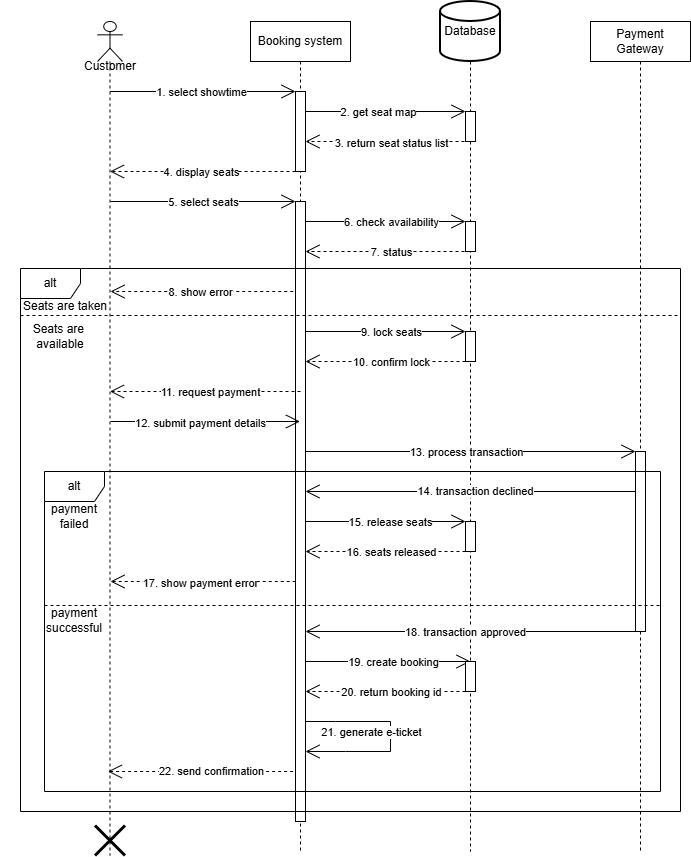

The diagram above was exported from draw.io. Its source (the exported page's mxGraphModel, read from the mxfile embedded in the PNG):
<mxGraphModel dx="1582" dy="915" grid="1" gridSize="10" guides="1" tooltips="1" connect="1" arrows="1" fold="1" page="1" pageScale="1" pageWidth="827" pageHeight="1169" math="0" shadow="0">
  <root>
    <mxCell id="0" />
    <mxCell id="1" parent="0" />
    <mxCell id="t7VNPqBMMR7Kiun88nuw-1" value="" style="shape=umlLifeline;perimeter=lifelinePerimeter;whiteSpace=wrap;html=1;container=1;dropTarget=0;collapsible=0;recursiveResize=0;outlineConnect=0;portConstraint=eastwest;newEdgeStyle={&quot;curved&quot;:0,&quot;rounded&quot;:0};participant=umlActor;" parent="1" vertex="1">
      <mxGeometry x="167" y="80" width="25" height="834" as="geometry" />
    </mxCell>
    <mxCell id="t7VNPqBMMR7Kiun88nuw-74" value="" style="shape=umlDestroy;whiteSpace=wrap;html=1;strokeWidth=3;targetShapes=umlLifeline;" vertex="1" parent="t7VNPqBMMR7Kiun88nuw-1">
      <mxGeometry x="-2.5" y="804" width="30" height="30" as="geometry" />
    </mxCell>
    <mxCell id="t7VNPqBMMR7Kiun88nuw-2" value="Booking system" style="shape=umlLifeline;perimeter=lifelinePerimeter;whiteSpace=wrap;html=1;container=1;dropTarget=0;collapsible=0;recursiveResize=0;outlineConnect=0;portConstraint=eastwest;newEdgeStyle={&quot;curved&quot;:0,&quot;rounded&quot;:0};" parent="1" vertex="1">
      <mxGeometry x="320" y="80" width="100" height="830" as="geometry" />
    </mxCell>
    <mxCell id="t7VNPqBMMR7Kiun88nuw-8" value="" style="html=1;points=[[0,0,0,0,5],[0,1,0,0,-5],[1,0,0,0,5],[1,1,0,0,-5]];perimeter=orthogonalPerimeter;outlineConnect=0;targetShapes=umlLifeline;portConstraint=eastwest;newEdgeStyle={&quot;curved&quot;:0,&quot;rounded&quot;:0};" parent="t7VNPqBMMR7Kiun88nuw-2" vertex="1">
      <mxGeometry x="45" y="70" width="10" height="80" as="geometry" />
    </mxCell>
    <mxCell id="t7VNPqBMMR7Kiun88nuw-19" value="" style="html=1;points=[[0,0,0,0,5],[0,1,0,0,-5],[1,0,0,0,5],[1,1,0,0,-5]];perimeter=orthogonalPerimeter;outlineConnect=0;targetShapes=umlLifeline;portConstraint=eastwest;newEdgeStyle={&quot;curved&quot;:0,&quot;rounded&quot;:0};" parent="t7VNPqBMMR7Kiun88nuw-2" vertex="1">
      <mxGeometry x="45" y="180" width="10" height="620" as="geometry" />
    </mxCell>
    <mxCell id="t7VNPqBMMR7Kiun88nuw-3" value="Payment Gateway" style="shape=umlLifeline;perimeter=lifelinePerimeter;whiteSpace=wrap;html=1;container=1;dropTarget=0;collapsible=0;recursiveResize=0;outlineConnect=0;portConstraint=eastwest;newEdgeStyle={&quot;curved&quot;:0,&quot;rounded&quot;:0};" parent="1" vertex="1">
      <mxGeometry x="660" y="80" width="100" height="830" as="geometry" />
    </mxCell>
    <mxCell id="t7VNPqBMMR7Kiun88nuw-50" value="" style="html=1;points=[[0,0,0,0,5],[0,1,0,0,-5],[1,0,0,0,5],[1,1,0,0,-5]];perimeter=orthogonalPerimeter;outlineConnect=0;targetShapes=umlLifeline;portConstraint=eastwest;newEdgeStyle={&quot;curved&quot;:0,&quot;rounded&quot;:0};" vertex="1" parent="t7VNPqBMMR7Kiun88nuw-3">
      <mxGeometry x="45" y="430" width="10" height="180" as="geometry" />
    </mxCell>
    <mxCell id="t7VNPqBMMR7Kiun88nuw-6" style="edgeStyle=orthogonalEdgeStyle;rounded=0;orthogonalLoop=1;jettySize=auto;html=1;exitX=0.5;exitY=1;exitDx=0;exitDy=0;exitPerimeter=0;dashed=1;endArrow=none;endFill=0;" parent="1" source="t7VNPqBMMR7Kiun88nuw-32" edge="1">
      <mxGeometry relative="1" as="geometry">
        <mxPoint x="540" y="910" as="targetPoint" />
      </mxGeometry>
    </mxCell>
    <mxCell id="IGeXMZWl69CfaHLQ5ve3-2" value="Database" style="strokeWidth=2;html=1;shape=mxgraph.flowchart.database;whiteSpace=wrap;" parent="1" vertex="1">
      <mxGeometry x="510" y="60" width="60" height="60" as="geometry" />
    </mxCell>
    <mxCell id="t7VNPqBMMR7Kiun88nuw-7" value="Customer" style="text;html=1;whiteSpace=wrap;strokeColor=none;fillColor=none;align=center;verticalAlign=middle;rounded=0;" parent="1" vertex="1">
      <mxGeometry x="150" y="110" width="60" height="30" as="geometry" />
    </mxCell>
    <mxCell id="t7VNPqBMMR7Kiun88nuw-9" value="" style="endArrow=open;endFill=1;endSize=12;html=1;rounded=0;" parent="1" target="t7VNPqBMMR7Kiun88nuw-8" edge="1">
      <mxGeometry width="160" relative="1" as="geometry">
        <mxPoint x="179.5" y="150" as="sourcePoint" />
        <mxPoint x="369.5" y="150" as="targetPoint" />
      </mxGeometry>
    </mxCell>
    <mxCell id="t7VNPqBMMR7Kiun88nuw-12" value="1. select showtime" style="edgeLabel;html=1;align=center;verticalAlign=middle;resizable=0;points=[];" parent="t7VNPqBMMR7Kiun88nuw-9" connectable="0" vertex="1">
      <mxGeometry x="-0.1321" y="2" relative="1" as="geometry">
        <mxPoint x="11" y="2" as="offset" />
      </mxGeometry>
    </mxCell>
    <mxCell id="t7VNPqBMMR7Kiun88nuw-10" value="" style="endArrow=open;endFill=1;endSize=12;html=1;rounded=0;" parent="1" edge="1" target="t7VNPqBMMR7Kiun88nuw-32">
      <mxGeometry width="160" relative="1" as="geometry">
        <mxPoint x="375" y="170" as="sourcePoint" />
        <mxPoint x="540" y="170" as="targetPoint" />
      </mxGeometry>
    </mxCell>
    <mxCell id="t7VNPqBMMR7Kiun88nuw-13" value="2. get seat map" style="edgeLabel;html=1;align=center;verticalAlign=middle;resizable=0;points=[];" parent="t7VNPqBMMR7Kiun88nuw-10" connectable="0" vertex="1">
      <mxGeometry x="-0.2" relative="1" as="geometry">
        <mxPoint x="9" as="offset" />
      </mxGeometry>
    </mxCell>
    <mxCell id="t7VNPqBMMR7Kiun88nuw-11" value="" style="endArrow=open;endFill=1;endSize=12;html=1;rounded=0;dashed=1;" parent="1" edge="1">
      <mxGeometry width="160" relative="1" as="geometry">
        <mxPoint x="540" y="200" as="sourcePoint" />
        <mxPoint x="375" y="200" as="targetPoint" />
      </mxGeometry>
    </mxCell>
    <mxCell id="t7VNPqBMMR7Kiun88nuw-14" value="3. return seat status list" style="edgeLabel;html=1;align=center;verticalAlign=middle;resizable=0;points=[];" parent="t7VNPqBMMR7Kiun88nuw-11" connectable="0" vertex="1">
      <mxGeometry x="0.1152" y="1" relative="1" as="geometry">
        <mxPoint x="12" as="offset" />
      </mxGeometry>
    </mxCell>
    <mxCell id="t7VNPqBMMR7Kiun88nuw-15" value="" style="endArrow=open;endFill=1;endSize=12;html=1;rounded=0;dashed=1;" parent="1" edge="1">
      <mxGeometry width="160" relative="1" as="geometry">
        <mxPoint x="365" y="230" as="sourcePoint" />
        <mxPoint x="179.5" y="230" as="targetPoint" />
      </mxGeometry>
    </mxCell>
    <mxCell id="t7VNPqBMMR7Kiun88nuw-17" value="" style="endArrow=open;endFill=1;endSize=12;html=1;rounded=0;" parent="1" target="t7VNPqBMMR7Kiun88nuw-19" edge="1">
      <mxGeometry width="160" relative="1" as="geometry">
        <mxPoint x="180" y="260" as="sourcePoint" />
        <mxPoint x="362.5" y="260" as="targetPoint" />
      </mxGeometry>
    </mxCell>
    <mxCell id="t7VNPqBMMR7Kiun88nuw-18" value="5. select seats" style="edgeLabel;html=1;align=center;verticalAlign=middle;resizable=0;points=[];" parent="t7VNPqBMMR7Kiun88nuw-17" connectable="0" vertex="1">
      <mxGeometry x="-0.2" relative="1" as="geometry">
        <mxPoint x="18" as="offset" />
      </mxGeometry>
    </mxCell>
    <mxCell id="t7VNPqBMMR7Kiun88nuw-21" value="" style="endArrow=open;endFill=1;endSize=12;html=1;rounded=0;exitX=0.5;exitY=0.385;exitDx=0;exitDy=0;exitPerimeter=0;" parent="1" target="t7VNPqBMMR7Kiun88nuw-23" edge="1">
      <mxGeometry width="160" relative="1" as="geometry">
        <mxPoint x="375.5" y="280" as="sourcePoint" />
        <mxPoint x="533" y="280" as="targetPoint" />
      </mxGeometry>
    </mxCell>
    <mxCell id="dULGKjh8TUMJ7snrOfEd-3" value="6. check availability" style="edgeLabel;html=1;align=center;verticalAlign=middle;resizable=0;points=[];" parent="1" connectable="0" vertex="1">
      <mxGeometry x="460" y="280" as="geometry" />
    </mxCell>
    <mxCell id="t7VNPqBMMR7Kiun88nuw-22" value="" style="endArrow=open;endFill=1;endSize=12;html=1;rounded=0;dashed=1;" parent="1" edge="1">
      <mxGeometry width="160" relative="1" as="geometry">
        <mxPoint x="540" y="310" as="sourcePoint" />
        <mxPoint x="375" y="310" as="targetPoint" />
      </mxGeometry>
    </mxCell>
    <mxCell id="t7VNPqBMMR7Kiun88nuw-24" value="" style="endArrow=open;endFill=1;endSize=12;html=1;rounded=0;dashed=1;" edge="1" parent="1">
      <mxGeometry width="160" relative="1" as="geometry">
        <mxPoint x="362.75" y="350" as="sourcePoint" />
        <mxPoint x="180" y="350" as="targetPoint" />
      </mxGeometry>
    </mxCell>
    <mxCell id="r5YiZQRv5tIgDa46McOm-3" value="8. show error" style="edgeLabel;html=1;align=center;verticalAlign=middle;resizable=0;points=[];" vertex="1" connectable="0" parent="t7VNPqBMMR7Kiun88nuw-24">
      <mxGeometry x="0.205" y="-2" relative="1" as="geometry">
        <mxPoint x="17" y="2" as="offset" />
      </mxGeometry>
    </mxCell>
    <mxCell id="t7VNPqBMMR7Kiun88nuw-25" value="" style="endArrow=open;endFill=1;endSize=12;html=1;rounded=0;" edge="1" parent="1" target="t7VNPqBMMR7Kiun88nuw-26">
      <mxGeometry width="160" relative="1" as="geometry">
        <mxPoint x="375" y="390" as="sourcePoint" />
        <mxPoint x="540" y="390" as="targetPoint" />
      </mxGeometry>
    </mxCell>
    <mxCell id="r5YiZQRv5tIgDa46McOm-5" value="9. lock seats" style="edgeLabel;html=1;align=center;verticalAlign=middle;resizable=0;points=[];" vertex="1" connectable="0" parent="t7VNPqBMMR7Kiun88nuw-25">
      <mxGeometry x="0.0925" relative="1" as="geometry">
        <mxPoint x="-2" as="offset" />
      </mxGeometry>
    </mxCell>
    <mxCell id="dULGKjh8TUMJ7snrOfEd-1" value="4. display seats" style="edgeLabel;html=1;align=center;verticalAlign=middle;resizable=0;points=[];" parent="1" connectable="0" vertex="1">
      <mxGeometry x="270" y="230" as="geometry" />
    </mxCell>
    <mxCell id="t7VNPqBMMR7Kiun88nuw-23" value="" style="html=1;points=[[0,0,0,0,5],[0,1,0,0,-5],[1,0,0,0,5],[1,1,0,0,-5]];perimeter=orthogonalPerimeter;outlineConnect=0;targetShapes=umlLifeline;portConstraint=eastwest;newEdgeStyle={&quot;curved&quot;:0,&quot;rounded&quot;:0};" parent="1" vertex="1">
      <mxGeometry x="535" y="280" width="10" height="30" as="geometry" />
    </mxCell>
    <mxCell id="r5YiZQRv5tIgDa46McOm-1" value="7. status" style="edgeLabel;html=1;align=center;verticalAlign=middle;resizable=0;points=[];" connectable="0" vertex="1" parent="1">
      <mxGeometry x="460" y="310" as="geometry" />
    </mxCell>
    <mxCell id="t7VNPqBMMR7Kiun88nuw-26" value="" style="html=1;points=[[0,0,0,0,5],[0,1,0,0,-5],[1,0,0,0,5],[1,1,0,0,-5]];perimeter=orthogonalPerimeter;outlineConnect=0;targetShapes=umlLifeline;portConstraint=eastwest;newEdgeStyle={&quot;curved&quot;:0,&quot;rounded&quot;:0};" vertex="1" parent="1">
      <mxGeometry x="535" y="390" width="10" height="30" as="geometry" />
    </mxCell>
    <mxCell id="t7VNPqBMMR7Kiun88nuw-27" value="" style="endArrow=open;endFill=1;endSize=12;html=1;rounded=0;dashed=1;exitX=0;exitY=0.567;exitDx=0;exitDy=0;exitPerimeter=0;" edge="1" parent="1">
      <mxGeometry width="160" relative="1" as="geometry">
        <mxPoint x="535" y="420" as="sourcePoint" />
        <mxPoint x="375" y="420" as="targetPoint" />
      </mxGeometry>
    </mxCell>
    <mxCell id="r5YiZQRv5tIgDa46McOm-6" value="10. confirm lock" style="edgeLabel;html=1;align=center;verticalAlign=middle;resizable=0;points=[];" vertex="1" connectable="0" parent="t7VNPqBMMR7Kiun88nuw-27">
      <mxGeometry x="-0.0125" y="1" relative="1" as="geometry">
        <mxPoint x="4" y="-1" as="offset" />
      </mxGeometry>
    </mxCell>
    <mxCell id="t7VNPqBMMR7Kiun88nuw-29" value="" style="endArrow=open;endFill=1;endSize=12;html=1;rounded=0;dashed=1;exitX=0;exitY=0.567;exitDx=0;exitDy=0;exitPerimeter=0;" edge="1" parent="1">
      <mxGeometry width="160" relative="1" as="geometry">
        <mxPoint x="370" y="450" as="sourcePoint" />
        <mxPoint x="179.5" y="450" as="targetPoint" />
      </mxGeometry>
    </mxCell>
    <mxCell id="r5YiZQRv5tIgDa46McOm-7" value="11. request payment" style="edgeLabel;html=1;align=center;verticalAlign=middle;resizable=0;points=[];" vertex="1" connectable="0" parent="t7VNPqBMMR7Kiun88nuw-29">
      <mxGeometry x="0.2091" y="2" relative="1" as="geometry">
        <mxPoint x="25" y="-2" as="offset" />
      </mxGeometry>
    </mxCell>
    <mxCell id="t7VNPqBMMR7Kiun88nuw-30" value="" style="endArrow=open;endFill=1;endSize=12;html=1;rounded=0;" edge="1" parent="1">
      <mxGeometry width="160" relative="1" as="geometry">
        <mxPoint x="180" y="480" as="sourcePoint" />
        <mxPoint x="369.5" y="480" as="targetPoint" />
      </mxGeometry>
    </mxCell>
    <mxCell id="r5YiZQRv5tIgDa46McOm-8" value="12. submit payment details" style="edgeLabel;html=1;align=center;verticalAlign=middle;resizable=0;points=[];" vertex="1" connectable="0" parent="t7VNPqBMMR7Kiun88nuw-30">
      <mxGeometry x="0.009" y="-1" relative="1" as="geometry">
        <mxPoint x="-6" as="offset" />
      </mxGeometry>
    </mxCell>
    <mxCell id="t7VNPqBMMR7Kiun88nuw-33" value="" style="edgeStyle=orthogonalEdgeStyle;rounded=0;orthogonalLoop=1;jettySize=auto;html=1;exitX=0.5;exitY=1;exitDx=0;exitDy=0;exitPerimeter=0;dashed=1;endArrow=none;endFill=0;" edge="1" parent="1" source="IGeXMZWl69CfaHLQ5ve3-2" target="t7VNPqBMMR7Kiun88nuw-32">
      <mxGeometry relative="1" as="geometry">
        <mxPoint x="540" y="840" as="targetPoint" />
        <mxPoint x="540" y="120" as="sourcePoint" />
        <Array as="points">
          <mxPoint x="540" y="160" />
          <mxPoint x="540" y="160" />
        </Array>
      </mxGeometry>
    </mxCell>
    <mxCell id="t7VNPqBMMR7Kiun88nuw-32" value="" style="html=1;points=[[0,0,0,0,5],[0,1,0,0,-5],[1,0,0,0,5],[1,1,0,0,-5]];perimeter=orthogonalPerimeter;outlineConnect=0;targetShapes=umlLifeline;portConstraint=eastwest;newEdgeStyle={&quot;curved&quot;:0,&quot;rounded&quot;:0};" vertex="1" parent="1">
      <mxGeometry x="535" y="170" width="10" height="30" as="geometry" />
    </mxCell>
    <mxCell id="t7VNPqBMMR7Kiun88nuw-34" value="alt" style="shape=umlFrame;whiteSpace=wrap;html=1;pointerEvents=0;" vertex="1" parent="1">
      <mxGeometry x="90" y="327" width="660" height="543" as="geometry" />
    </mxCell>
    <mxCell id="t7VNPqBMMR7Kiun88nuw-36" value="" style="line;strokeWidth=1;fillColor=none;align=left;verticalAlign=middle;spacingTop=-1;spacingLeft=3;spacingRight=3;rotatable=0;labelPosition=right;points=[];portConstraint=eastwest;strokeColor=inherit;dashed=1;" vertex="1" parent="1">
      <mxGeometry x="90" y="370" width="660" height="8" as="geometry" />
    </mxCell>
    <mxCell id="t7VNPqBMMR7Kiun88nuw-37" value="Seats are taken" style="text;html=1;whiteSpace=wrap;strokeColor=none;fillColor=none;align=center;verticalAlign=middle;rounded=0;" vertex="1" parent="1">
      <mxGeometry x="70" y="350" width="130" height="30" as="geometry" />
    </mxCell>
    <mxCell id="t7VNPqBMMR7Kiun88nuw-38" value="Seats are&amp;nbsp;&lt;div&gt;available&lt;/div&gt;" style="text;html=1;whiteSpace=wrap;strokeColor=none;fillColor=none;align=center;verticalAlign=middle;rounded=0;" vertex="1" parent="1">
      <mxGeometry x="100" y="380" width="60" height="30" as="geometry" />
    </mxCell>
    <mxCell id="t7VNPqBMMR7Kiun88nuw-39" value="alt" style="shape=umlFrame;whiteSpace=wrap;html=1;pointerEvents=0;" vertex="1" parent="1">
      <mxGeometry x="114" y="530" width="616" height="320" as="geometry" />
    </mxCell>
    <mxCell id="t7VNPqBMMR7Kiun88nuw-40" value="" style="endArrow=open;endFill=1;endSize=12;html=1;rounded=0;" edge="1" parent="1" target="t7VNPqBMMR7Kiun88nuw-50">
      <mxGeometry width="160" relative="1" as="geometry">
        <mxPoint x="375" y="510" as="sourcePoint" />
        <mxPoint x="535" y="510" as="targetPoint" />
      </mxGeometry>
    </mxCell>
    <mxCell id="r5YiZQRv5tIgDa46McOm-9" value="13. process transaction" style="edgeLabel;html=1;align=center;verticalAlign=middle;resizable=0;points=[];" vertex="1" connectable="0" parent="t7VNPqBMMR7Kiun88nuw-40">
      <mxGeometry x="-0.1038" y="-1" relative="1" as="geometry">
        <mxPoint x="12" y="-1" as="offset" />
      </mxGeometry>
    </mxCell>
    <mxCell id="t7VNPqBMMR7Kiun88nuw-51" value="" style="endArrow=open;endFill=1;endSize=12;html=1;rounded=0;" edge="1" parent="1">
      <mxGeometry width="160" relative="1" as="geometry">
        <mxPoint x="705" y="550" as="sourcePoint" />
        <mxPoint x="375" y="550" as="targetPoint" />
      </mxGeometry>
    </mxCell>
    <mxCell id="t7VNPqBMMR7Kiun88nuw-52" value="14. transaction declined" style="edgeLabel;html=1;align=center;verticalAlign=middle;resizable=0;points=[];" connectable="0" vertex="1" parent="t7VNPqBMMR7Kiun88nuw-51">
      <mxGeometry x="-0.1038" y="-1" relative="1" as="geometry">
        <mxPoint x="-12" as="offset" />
      </mxGeometry>
    </mxCell>
    <mxCell id="t7VNPqBMMR7Kiun88nuw-53" value="" style="endArrow=open;endFill=1;endSize=12;html=1;rounded=0;" edge="1" parent="1" target="t7VNPqBMMR7Kiun88nuw-55">
      <mxGeometry width="160" relative="1" as="geometry">
        <mxPoint x="375" y="580" as="sourcePoint" />
        <mxPoint x="540" y="580" as="targetPoint" />
      </mxGeometry>
    </mxCell>
    <mxCell id="r5YiZQRv5tIgDa46McOm-12" value="15. release seats" style="edgeLabel;html=1;align=center;verticalAlign=middle;resizable=0;points=[];" vertex="1" connectable="0" parent="t7VNPqBMMR7Kiun88nuw-53">
      <mxGeometry x="-0.1021" y="-1" relative="1" as="geometry">
        <mxPoint x="13" y="-1" as="offset" />
      </mxGeometry>
    </mxCell>
    <mxCell id="t7VNPqBMMR7Kiun88nuw-55" value="" style="html=1;points=[[0,0,0,0,5],[0,1,0,0,-5],[1,0,0,0,5],[1,1,0,0,-5]];perimeter=orthogonalPerimeter;outlineConnect=0;targetShapes=umlLifeline;portConstraint=eastwest;newEdgeStyle={&quot;curved&quot;:0,&quot;rounded&quot;:0};" vertex="1" parent="1">
      <mxGeometry x="535" y="580" width="10" height="30" as="geometry" />
    </mxCell>
    <mxCell id="t7VNPqBMMR7Kiun88nuw-56" value="" style="endArrow=open;endFill=1;endSize=12;html=1;rounded=0;dashed=1;exitX=0;exitY=0.567;exitDx=0;exitDy=0;exitPerimeter=0;" edge="1" parent="1">
      <mxGeometry width="160" relative="1" as="geometry">
        <mxPoint x="535" y="610" as="sourcePoint" />
        <mxPoint x="375" y="610" as="targetPoint" />
      </mxGeometry>
    </mxCell>
    <mxCell id="r5YiZQRv5tIgDa46McOm-13" value="16. seats released" style="edgeLabel;html=1;align=center;verticalAlign=middle;resizable=0;points=[];" vertex="1" connectable="0" parent="t7VNPqBMMR7Kiun88nuw-56">
      <mxGeometry x="0.0465" y="-1" relative="1" as="geometry">
        <mxPoint x="9" y="1" as="offset" />
      </mxGeometry>
    </mxCell>
    <mxCell id="t7VNPqBMMR7Kiun88nuw-58" value="" style="endArrow=open;endFill=1;endSize=12;html=1;rounded=0;dashed=1;exitX=0;exitY=0.567;exitDx=0;exitDy=0;exitPerimeter=0;" edge="1" parent="1">
      <mxGeometry width="160" relative="1" as="geometry">
        <mxPoint x="365.25" y="640" as="sourcePoint" />
        <mxPoint x="180" y="640" as="targetPoint" />
      </mxGeometry>
    </mxCell>
    <mxCell id="r5YiZQRv5tIgDa46McOm-14" value="17. show payment error" style="edgeLabel;html=1;align=center;verticalAlign=middle;resizable=0;points=[];" vertex="1" connectable="0" parent="t7VNPqBMMR7Kiun88nuw-58">
      <mxGeometry x="0.1045" y="1" relative="1" as="geometry">
        <mxPoint x="7" as="offset" />
      </mxGeometry>
    </mxCell>
    <mxCell id="t7VNPqBMMR7Kiun88nuw-60" value="" style="line;strokeWidth=1;fillColor=none;align=left;verticalAlign=middle;spacingTop=-1;spacingLeft=3;spacingRight=3;rotatable=0;labelPosition=right;points=[];portConstraint=eastwest;strokeColor=inherit;dashed=1;" vertex="1" parent="1">
      <mxGeometry x="114" y="660" width="616" height="8" as="geometry" />
    </mxCell>
    <mxCell id="t7VNPqBMMR7Kiun88nuw-63" value="" style="endArrow=open;endFill=1;endSize=12;html=1;rounded=0;" edge="1" parent="1">
      <mxGeometry width="160" relative="1" as="geometry">
        <mxPoint x="705" y="690" as="sourcePoint" />
        <mxPoint x="375" y="690" as="targetPoint" />
      </mxGeometry>
    </mxCell>
    <mxCell id="r5YiZQRv5tIgDa46McOm-16" value="18. transaction approved" style="edgeLabel;html=1;align=center;verticalAlign=middle;resizable=0;points=[];" vertex="1" connectable="0" parent="t7VNPqBMMR7Kiun88nuw-63">
      <mxGeometry x="0.1412" y="1" relative="1" as="geometry">
        <mxPoint x="18" y="-1" as="offset" />
      </mxGeometry>
    </mxCell>
    <mxCell id="t7VNPqBMMR7Kiun88nuw-68" value="" style="endArrow=open;endFill=1;endSize=12;html=1;rounded=0;dashed=1;exitX=0;exitY=0.567;exitDx=0;exitDy=0;exitPerimeter=0;" edge="1" parent="1">
      <mxGeometry width="160" relative="1" as="geometry">
        <mxPoint x="535" y="750" as="sourcePoint" />
        <mxPoint x="375" y="750" as="targetPoint" />
      </mxGeometry>
    </mxCell>
    <mxCell id="r5YiZQRv5tIgDa46McOm-17" value="20. return booking id" style="edgeLabel;html=1;align=center;verticalAlign=middle;resizable=0;points=[];" vertex="1" connectable="0" parent="t7VNPqBMMR7Kiun88nuw-68">
      <mxGeometry x="0.1368" relative="1" as="geometry">
        <mxPoint x="16" as="offset" />
      </mxGeometry>
    </mxCell>
    <mxCell id="t7VNPqBMMR7Kiun88nuw-65" value="" style="endArrow=open;endFill=1;endSize=12;html=1;rounded=0;" edge="1" parent="1">
      <mxGeometry width="160" relative="1" as="geometry">
        <mxPoint x="375" y="720" as="sourcePoint" />
        <mxPoint x="540" y="720" as="targetPoint" />
      </mxGeometry>
    </mxCell>
    <mxCell id="r5YiZQRv5tIgDa46McOm-18" value="19. create booking" style="edgeLabel;html=1;align=center;verticalAlign=middle;resizable=0;points=[];" vertex="1" connectable="0" parent="t7VNPqBMMR7Kiun88nuw-65">
      <mxGeometry x="-0.1056" relative="1" as="geometry">
        <mxPoint x="13" as="offset" />
      </mxGeometry>
    </mxCell>
    <mxCell id="t7VNPqBMMR7Kiun88nuw-67" value="" style="html=1;points=[[0,0,0,0,5],[0,1,0,0,-5],[1,0,0,0,5],[1,1,0,0,-5]];perimeter=orthogonalPerimeter;outlineConnect=0;targetShapes=umlLifeline;portConstraint=eastwest;newEdgeStyle={&quot;curved&quot;:0,&quot;rounded&quot;:0};" vertex="1" parent="1">
      <mxGeometry x="535" y="720" width="10" height="30" as="geometry" />
    </mxCell>
    <mxCell id="t7VNPqBMMR7Kiun88nuw-70" value="" style="endArrow=open;endFill=1;endSize=12;html=1;rounded=0;" edge="1" parent="1">
      <mxGeometry width="160" relative="1" as="geometry">
        <mxPoint x="375" y="780" as="sourcePoint" />
        <mxPoint x="375" y="810" as="targetPoint" />
        <Array as="points">
          <mxPoint x="405" y="780" />
          <mxPoint x="460" y="780" />
          <mxPoint x="460" y="790" />
          <mxPoint x="460" y="810" />
          <mxPoint x="415" y="810" />
        </Array>
      </mxGeometry>
    </mxCell>
    <mxCell id="r5YiZQRv5tIgDa46McOm-19" value="21. generate e-ticket" style="edgeLabel;html=1;align=center;verticalAlign=middle;resizable=0;points=[];" vertex="1" connectable="0" parent="t7VNPqBMMR7Kiun88nuw-70">
      <mxGeometry x="-0.5692" relative="1" as="geometry">
        <mxPoint x="22" y="10" as="offset" />
      </mxGeometry>
    </mxCell>
    <mxCell id="t7VNPqBMMR7Kiun88nuw-72" value="" style="endArrow=open;endFill=1;endSize=12;html=1;rounded=0;dashed=1;exitX=0;exitY=0.567;exitDx=0;exitDy=0;exitPerimeter=0;" edge="1" parent="1">
      <mxGeometry width="160" relative="1" as="geometry">
        <mxPoint x="362.62" y="830" as="sourcePoint" />
        <mxPoint x="177.37" y="830" as="targetPoint" />
      </mxGeometry>
    </mxCell>
    <mxCell id="r5YiZQRv5tIgDa46McOm-22" value="22. send confirmation" style="edgeLabel;html=1;align=center;verticalAlign=middle;resizable=0;points=[];" vertex="1" connectable="0" parent="t7VNPqBMMR7Kiun88nuw-72">
      <mxGeometry x="-0.1698" y="-1" relative="1" as="geometry">
        <mxPoint x="-6" as="offset" />
      </mxGeometry>
    </mxCell>
    <mxCell id="t7VNPqBMMR7Kiun88nuw-75" value="payment failed" style="text;html=1;whiteSpace=wrap;strokeColor=none;fillColor=none;align=center;verticalAlign=middle;rounded=0;" vertex="1" parent="1">
      <mxGeometry x="114" y="560" width="60" height="30" as="geometry" />
    </mxCell>
    <mxCell id="t7VNPqBMMR7Kiun88nuw-76" value="payment successful" style="text;html=1;whiteSpace=wrap;strokeColor=none;fillColor=none;align=center;verticalAlign=middle;rounded=0;" vertex="1" parent="1">
      <mxGeometry x="114" y="664" width="60" height="30" as="geometry" />
    </mxCell>
  </root>
</mxGraphModel>